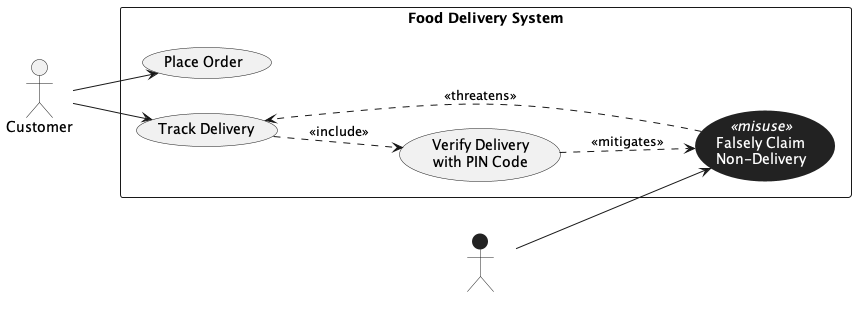

The diagram above was rendered by PlantUML. Its source (embedded in the PNG):
@startuml
left to right direction
skinparam packageStyle rectangle

' Actors (explicit names) + stereotypes
actor "Customer" as customer
actor "Scammer"  as scammer <<misactor>>

' --- Visual styling (high contrast) ---
' Make sure misactor label stays visible on dark fill
skinparam actor {
  BackgroundColor<<misactor>> #222222
  BorderColor<<misactor>>     #222222
  FontColor<<misactor>>       #FFFFFF
  StereotypeFontColor<<misactor>> #FFFFFF
}

' Make misuse case dark, but keep BOTH name + stereotype readable
skinparam usecase {
  BackgroundColor<<misuse>> #222222
  BorderColor<<misuse>>     #222222
  FontColor<<misuse>>       #FFFFFF
  StereotypeFontColor<<misuse>> #FFFFFF
}

rectangle "Food Delivery System" {
  usecase "Place Order" as UC_PlaceOrder
  usecase "Track Delivery" as UC_TrackDelivery
  usecase "Verify Delivery\nwith PIN Code" as UC_VerifyPIN

  usecase "Falsely Claim\nNon-Delivery" as MU_ClaimNonDelivery <<misuse>>
}

' --- Associations (no labels) ---
customer --> UC_PlaceOrder
customer --> UC_TrackDelivery
scammer --> MU_ClaimNonDelivery

' Include security use case
UC_TrackDelivery ..> UC_VerifyPIN : <<include>>

' Threatens / mitigates shown as stereotypes
MU_ClaimNonDelivery ..> UC_TrackDelivery : <<threatens>>
UC_VerifyPIN ..> MU_ClaimNonDelivery : <<mitigates>>

@enduml